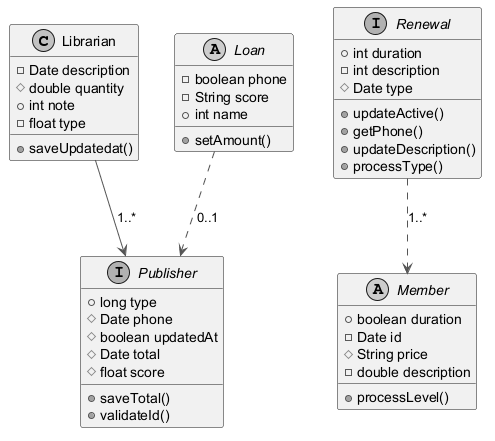

The diagram above was rendered by PlantUML. Its source (embedded in the PNG):
@startuml
skinparam monochrome true
skinparam ArrowColor #555555
class Librarian {
  -Date description
  #double quantity
  +int note
  -float type
  +saveUpdatedat()
}
abstract class Member {
  +boolean duration
  -Date id
  #String price
  -double description
  +processLevel()
}
interface Publisher {
  +long type
  #Date phone
  #boolean updatedAt
  #Date total
  #float score
  +saveTotal()
  +validateId()
}
abstract class Loan {
  -boolean phone
  -String score
  +int name
  +setAmount()
}
interface Renewal {
  +int duration
  -int description
  #Date type
  +updateActive()
  +getPhone()
  +updateDescription()
  +processType()
}
Loan ..> Publisher : "0..1"
Renewal ..> Member : "1..*"
Librarian --> Publisher : "1..*"
@enduml